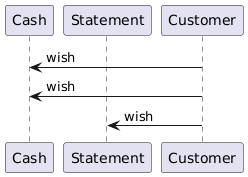

The diagram above was rendered by PlantUML. Its source (embedded in the PNG):
@startuml
participant Cash
participant Statement
participant Customer
Customer -> Cash: wish
Customer -> Cash: wish
Customer -> Statement: wish
@enduml